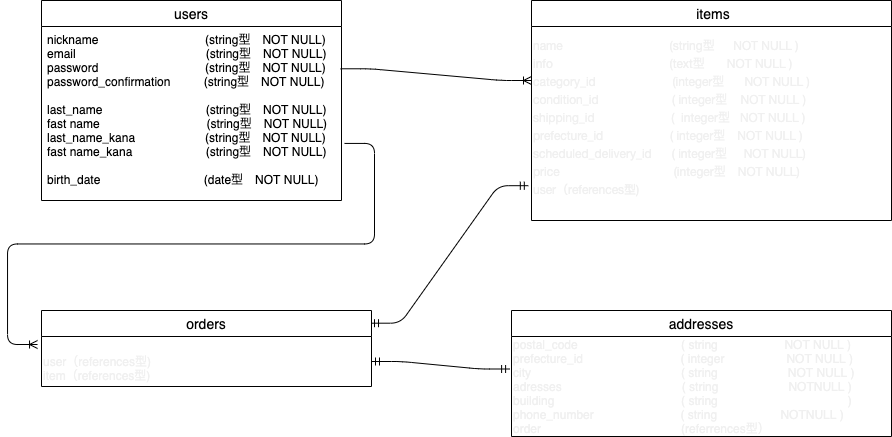

The diagram above was exported from draw.io. Its source (the exported page's mxGraphModel, read from the mxfile embedded in the PNG):
<mxGraphModel dx="1310" dy="529" grid="1" gridSize="10" guides="1" tooltips="1" connect="1" arrows="1" fold="1" page="1" pageScale="1" pageWidth="827" pageHeight="1169" background="none" math="0" shadow="0">
  <root>
    <mxCell id="0" />
    <mxCell id="1" parent="0" />
    <mxCell id="2" value="users" style="swimlane;fontStyle=0;childLayout=stackLayout;horizontal=1;startSize=26;horizontalStack=0;resizeParent=1;resizeParentMax=0;resizeLast=0;collapsible=1;marginBottom=0;align=center;fontSize=14;" parent="1" vertex="1">
      <mxGeometry width="300" height="200" as="geometry" />
    </mxCell>
    <mxCell id="4" value="nickname                                (string型　NOT NULL)&#10;email                                       (string型　NOT NULL)&#10;password                                (string型　NOT NULL)&#10;password_confirmation          (string型　NOT NULL)&#10;&#10;last_name                               (string型　NOT NULL)&#10;fast name                                (string型　NOT NULL)&#10;last_name_kana                     (string型　NOT NULL)&#10;fast name_kana                      (string型　NOT NULL)&#10;&#10;birth_date                               (date型　NOT NULL)&#10;" style="text;strokeColor=none;fillColor=none;spacingLeft=4;spacingRight=4;overflow=hidden;rotatable=0;points=[[0,0.5],[1,0.5]];portConstraint=eastwest;fontSize=12;" parent="2" vertex="1">
      <mxGeometry y="26" width="300" height="174" as="geometry" />
    </mxCell>
    <mxCell id="18" value=" items" style="swimlane;fontStyle=0;childLayout=stackLayout;horizontal=1;startSize=26;horizontalStack=0;resizeParent=1;resizeParentMax=0;resizeLast=0;collapsible=1;marginBottom=0;align=center;fontSize=14;" parent="1" vertex="1">
      <mxGeometry x="490" width="360" height="220" as="geometry" />
    </mxCell>
    <mxCell id="98" value="" style="edgeStyle=entityRelationEdgeStyle;fontSize=12;html=1;endArrow=ERoneToMany;exitX=0.997;exitY=0.243;exitDx=0;exitDy=0;exitPerimeter=0;" parent="1" source="4" edge="1">
      <mxGeometry width="100" height="100" relative="1" as="geometry">
        <mxPoint x="320" y="100" as="sourcePoint" />
        <mxPoint x="490" y="80" as="targetPoint" />
      </mxGeometry>
    </mxCell>
    <mxCell id="101" value="" style="edgeStyle=entityRelationEdgeStyle;fontSize=12;html=1;endArrow=ERmandOne;startArrow=ERmandOne;entryX=-0.005;entryY=0.325;entryDx=0;entryDy=0;entryPerimeter=0;" parent="1" source="92" target="94" edge="1">
      <mxGeometry width="100" height="100" relative="1" as="geometry">
        <mxPoint x="340" y="300" as="sourcePoint" />
        <mxPoint x="440" y="200" as="targetPoint" />
      </mxGeometry>
    </mxCell>
    <mxCell id="103" value="" style="edgeStyle=entityRelationEdgeStyle;fontSize=12;html=1;endArrow=ERmandOne;startArrow=ERmandOne;entryX=-0.011;entryY=0.907;entryDx=0;entryDy=0;entryPerimeter=0;exitX=0.997;exitY=0.167;exitDx=0;exitDy=0;exitPerimeter=0;" parent="1" source="14" target="90" edge="1">
      <mxGeometry width="100" height="100" relative="1" as="geometry">
        <mxPoint x="350" y="320" as="sourcePoint" />
        <mxPoint x="450" y="220" as="targetPoint" />
      </mxGeometry>
    </mxCell>
    <mxCell id="90" value="&lt;p class=&quot;p1&quot; style=&quot;margin: 0px ; font-stretch: normal ; line-height: normal ; font-family: &amp;#34;helvetica neue&amp;#34;&quot;&gt;&lt;span&gt;name&lt;/span&gt;&lt;span class=&quot;Apple-converted-space&quot;&gt;&amp;nbsp; &amp;nbsp; &amp;nbsp; &amp;nbsp; &amp;nbsp; &amp;nbsp; &amp;nbsp; &amp;nbsp; &amp;nbsp; &amp;nbsp; &amp;nbsp; &amp;nbsp; &amp;nbsp; &amp;nbsp; &amp;nbsp; &amp;nbsp;&amp;nbsp;&lt;/span&gt;&lt;span&gt;(string型　&amp;nbsp; NOT NULL )&lt;/span&gt;&lt;br&gt;&lt;/p&gt;&lt;p class=&quot;p1&quot; style=&quot;margin: 0px ; font-stretch: normal ; line-height: normal ; font-family: &amp;#34;helvetica neue&amp;#34;&quot;&gt;info &lt;span class=&quot;Apple-converted-space&quot;&gt;&amp;nbsp; &amp;nbsp; &amp;nbsp; &amp;nbsp; &amp;nbsp; &amp;nbsp; &amp;nbsp; &amp;nbsp; &amp;nbsp; &amp;nbsp; &amp;nbsp; &amp;nbsp; &amp;nbsp; &amp;nbsp; &amp;nbsp; &amp;nbsp; &amp;nbsp;&amp;nbsp;&lt;/span&gt;(text型&amp;nbsp; &amp;nbsp;　NOT NULL )&lt;/p&gt;&lt;p class=&quot;p2&quot; style=&quot;margin: 0px ; font-stretch: normal ; line-height: normal ; font-family: &amp;#34;helvetica neue&amp;#34; ; min-height: 14px&quot;&gt;&lt;span&gt;category&lt;/span&gt;&lt;span class=&quot;Apple-converted-space&quot;&gt;_id&amp;nbsp; &amp;nbsp; &amp;nbsp; &amp;nbsp; &amp;nbsp; &amp;nbsp; &amp;nbsp; &amp;nbsp; &amp;nbsp; &amp;nbsp; &amp;nbsp; &amp;nbsp;&lt;/span&gt;&lt;span&gt;(integer型&amp;nbsp; &amp;nbsp; &amp;nbsp;&amp;nbsp;&lt;/span&gt;&lt;span&gt;NOT NULL )&lt;/span&gt;&lt;/p&gt;&lt;p class=&quot;p1&quot; style=&quot;margin: 0px ; font-stretch: normal ; line-height: normal ; font-family: &amp;#34;helvetica neue&amp;#34;&quot;&gt;condition_id&amp;nbsp;&lt;span class=&quot;Apple-converted-space&quot;&gt;&amp;nbsp; &amp;nbsp; &amp;nbsp; &amp;nbsp; &amp;nbsp; &amp;nbsp; &amp;nbsp; &amp;nbsp; &amp;nbsp; &amp;nbsp; &amp;nbsp;&lt;/span&gt;( integer型&amp;nbsp; &amp;nbsp; NOT NULL )&lt;/p&gt;&lt;p class=&quot;p1&quot; style=&quot;margin: 0px ; font-stretch: normal ; line-height: normal ; font-family: &amp;#34;helvetica neue&amp;#34;&quot;&gt;shipping_id&lt;span class=&quot;Apple-converted-space&quot;&gt;&amp;nbsp; &amp;nbsp; &amp;nbsp; &amp;nbsp; &amp;nbsp; &amp;nbsp; &amp;nbsp; &amp;nbsp; &amp;nbsp; &amp;nbsp; &amp;nbsp; &amp;nbsp;&lt;/span&gt;(&amp;nbsp; integer型&amp;nbsp; &amp;nbsp;NOT NULL )&lt;/p&gt;&lt;p class=&quot;p1&quot; style=&quot;margin: 0px ; font-stretch: normal ; line-height: normal ; font-family: &amp;#34;helvetica neue&amp;#34;&quot;&gt;prefecture_id&amp;nbsp;&lt;span class=&quot;Apple-converted-space&quot;&gt;&amp;nbsp; &amp;nbsp; &amp;nbsp; &amp;nbsp; &amp;nbsp; &amp;nbsp; &amp;nbsp; &amp;nbsp; &amp;nbsp; &amp;nbsp;&lt;/span&gt;( integer型　NOT NULL )&lt;/p&gt;&lt;p class=&quot;p1&quot; style=&quot;margin: 0px ; font-stretch: normal ; line-height: normal ; font-family: &amp;#34;helvetica neue&amp;#34;&quot;&gt;scheduled_delivery_id&amp;nbsp;&lt;span class=&quot;Apple-converted-space&quot;&gt;&amp;nbsp; &amp;nbsp; &amp;nbsp;&lt;/span&gt;( integer型&amp;nbsp; &amp;nbsp; &amp;nbsp;NOT NULL)&lt;/p&gt;&lt;p class=&quot;p1&quot; style=&quot;margin: 0px ; font-stretch: normal ; line-height: normal ; font-family: &amp;#34;helvetica neue&amp;#34;&quot;&gt;price&amp;nbsp; &amp;nbsp; &amp;nbsp; &amp;nbsp; &amp;nbsp; &amp;nbsp; &amp;nbsp; &amp;nbsp; &amp;nbsp; &amp;nbsp; &amp;nbsp; &amp;nbsp; &amp;nbsp; 　　 (integer型　NOT NULL)&lt;/p&gt;&lt;p class=&quot;p1&quot; style=&quot;margin: 0px ; font-stretch: normal ; line-height: normal ; font-family: &amp;#34;helvetica neue&amp;#34;&quot;&gt;&lt;span&gt;user&lt;/span&gt;&lt;span class=&quot;s2&quot; style=&quot;font-stretch: normal ; line-height: normal ; font-family: &amp;#34;hiragino sans&amp;#34;&quot;&gt;（&lt;/span&gt;&lt;span&gt;references&lt;/span&gt;&lt;span class=&quot;s2&quot; style=&quot;font-stretch: normal ; line-height: normal ; font-family: &amp;#34;hiragino sans&amp;#34;&quot;&gt;型&lt;/span&gt;&lt;span&gt;)&lt;/span&gt;&lt;/p&gt;" style="text;html=1;align=left;verticalAlign=middle;resizable=0;points=[];autosize=1;fontColor=#F0F0F0;" parent="1" vertex="1">
      <mxGeometry x="490" y="31" width="290" height="170" as="geometry" />
    </mxCell>
    <mxCell id="22" value="addresses" style="swimlane;fontStyle=0;childLayout=stackLayout;horizontal=1;startSize=26;horizontalStack=0;resizeParent=1;resizeParentMax=0;resizeLast=0;collapsible=1;marginBottom=0;align=center;fontSize=14;" parent="1" vertex="1">
      <mxGeometry x="470" y="310" width="380" height="126" as="geometry" />
    </mxCell>
    <mxCell id="94" value="&lt;div&gt;postal_code&amp;nbsp; &amp;nbsp; &amp;nbsp; &amp;nbsp; &amp;nbsp; &amp;nbsp; &amp;nbsp; &amp;nbsp; &amp;nbsp; &amp;nbsp; &amp;nbsp; &amp;nbsp; &amp;nbsp; &amp;nbsp; &amp;nbsp; &amp;nbsp;( string&amp;nbsp; &amp;nbsp; &amp;nbsp; &amp;nbsp; &amp;nbsp; &amp;nbsp; &amp;nbsp; &amp;nbsp; &amp;nbsp; &amp;nbsp; NOT NULL )&lt;br&gt;&lt;/div&gt;&lt;div&gt;&lt;span&gt;prefecture_id　　　　　　　&amp;nbsp; &amp;nbsp; ( integer&amp;nbsp; &amp;nbsp; &amp;nbsp; &amp;nbsp; &amp;nbsp;　&amp;nbsp; &amp;nbsp; &amp;nbsp; NOT NULL )&lt;/span&gt;&lt;br&gt;&lt;/div&gt;&lt;div&gt;&lt;span&gt;city&amp;nbsp; &amp;nbsp; &amp;nbsp; &amp;nbsp; &amp;nbsp; &amp;nbsp; &amp;nbsp; &amp;nbsp; &amp;nbsp; &amp;nbsp; &amp;nbsp; &amp;nbsp; &amp;nbsp; &amp;nbsp; &amp;nbsp; &amp;nbsp; &amp;nbsp; &amp;nbsp; &amp;nbsp; &amp;nbsp; &amp;nbsp; &amp;nbsp; &amp;nbsp;( string&amp;nbsp; &amp;nbsp; &amp;nbsp; &amp;nbsp; &amp;nbsp; &amp;nbsp; &amp;nbsp; &amp;nbsp; &amp;nbsp; &amp;nbsp; &amp;nbsp;NOT NULL )&lt;/span&gt;&lt;br&gt;&lt;/div&gt;&lt;div&gt;adresses&amp;nbsp; &amp;nbsp; &amp;nbsp; &amp;nbsp; &amp;nbsp; &amp;nbsp; &amp;nbsp; &amp;nbsp; &amp;nbsp; &amp;nbsp; &amp;nbsp; &amp;nbsp; &amp;nbsp; &amp;nbsp; &amp;nbsp; &amp;nbsp; &amp;nbsp; &amp;nbsp; ( string&amp;nbsp; &amp;nbsp; &amp;nbsp; &amp;nbsp; &amp;nbsp; &amp;nbsp; &amp;nbsp; &amp;nbsp; &amp;nbsp; &amp;nbsp; &amp;nbsp;NOTNULL )&amp;nbsp;&lt;/div&gt;&lt;div&gt;building&amp;nbsp; &amp;nbsp; &amp;nbsp; &amp;nbsp; &amp;nbsp; &amp;nbsp; &amp;nbsp; &amp;nbsp; &amp;nbsp; &amp;nbsp; &amp;nbsp; &amp;nbsp; &amp;nbsp; &amp;nbsp; &amp;nbsp; &amp;nbsp; &amp;nbsp; &amp;nbsp; &amp;nbsp; ( string&amp;nbsp; &amp;nbsp; &amp;nbsp; &amp;nbsp; &amp;nbsp; &amp;nbsp; &amp;nbsp; &amp;nbsp; 　　　　&amp;nbsp; &amp;nbsp; 　 )&amp;nbsp;&lt;br&gt;&lt;/div&gt;&lt;div&gt;phone_number&amp;nbsp; &amp;nbsp; &amp;nbsp; &amp;nbsp; &amp;nbsp; &amp;nbsp; &amp;nbsp; &amp;nbsp; &amp;nbsp; &amp;nbsp; &amp;nbsp; &amp;nbsp; &amp;nbsp; ( string&amp;nbsp; &amp;nbsp; &amp;nbsp; &amp;nbsp; &amp;nbsp; &amp;nbsp; &amp;nbsp; &amp;nbsp; &amp;nbsp; &amp;nbsp;NOTNULL )&lt;/div&gt;&lt;div&gt;order&amp;nbsp; &amp;nbsp; &amp;nbsp; 　　　　　　　　　　(referrences型）&lt;/div&gt;" style="text;html=1;align=left;verticalAlign=middle;resizable=0;points=[];autosize=1;fontColor=#F0F0F0;" parent="22" vertex="1">
      <mxGeometry y="26" width="380" height="100" as="geometry" />
    </mxCell>
    <mxCell id="14" value="orders" style="swimlane;fontStyle=0;childLayout=stackLayout;horizontal=1;startSize=26;horizontalStack=0;resizeParent=1;resizeParentMax=0;resizeLast=0;collapsible=1;marginBottom=0;align=center;fontSize=14;" parent="1" vertex="1">
      <mxGeometry y="310" width="330" height="76" as="geometry" />
    </mxCell>
    <mxCell id="92" value="&lt;div&gt;&lt;br&gt;&lt;/div&gt;&lt;div&gt;user（references型)&lt;/div&gt;&lt;div&gt;item（references型)&lt;/div&gt;" style="text;html=1;align=left;verticalAlign=middle;resizable=0;points=[];autosize=1;fontColor=#F0F0F0;" parent="14" vertex="1">
      <mxGeometry y="26" width="330" height="50" as="geometry" />
    </mxCell>
    <mxCell id="104" value="" style="edgeStyle=entityRelationEdgeStyle;fontSize=12;html=1;endArrow=ERoneToMany;entryX=-0.012;entryY=0.16;entryDx=0;entryDy=0;entryPerimeter=0;exitX=1.01;exitY=0.672;exitDx=0;exitDy=0;exitPerimeter=0;" parent="1" source="4" target="92" edge="1">
      <mxGeometry width="100" height="100" relative="1" as="geometry">
        <mxPoint x="-140" y="290" as="sourcePoint" />
        <mxPoint x="-40" y="190" as="targetPoint" />
      </mxGeometry>
    </mxCell>
  </root>
</mxGraphModel>